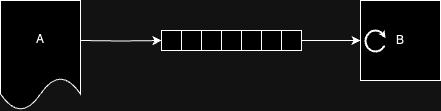

The diagram above was exported from draw.io. Its source (the exported page's mxGraphModel, read from the mxfile embedded in the PNG):
<mxGraphModel dx="2310" dy="719" grid="1" gridSize="10" guides="1" tooltips="1" connect="1" arrows="1" fold="1" page="1" pageScale="1" pageWidth="827" pageHeight="1169" math="0" shadow="0">
  <root>
    <mxCell id="0" />
    <mxCell id="1" parent="0" />
    <mxCell id="NcgrN5pZjgvjvWBQe9y3-1" value="A" style="shape=document;whiteSpace=wrap;html=1;boundedLbl=1;" vertex="1" parent="1">
      <mxGeometry x="200" y="280" width="80" height="110" as="geometry" />
    </mxCell>
    <mxCell id="NcgrN5pZjgvjvWBQe9y3-2" value="" style="edgeStyle=orthogonalEdgeStyle;rounded=0;orthogonalLoop=1;jettySize=auto;html=1;" edge="1" parent="1" target="NcgrN5pZjgvjvWBQe9y3-4">
      <mxGeometry relative="1" as="geometry">
        <mxPoint x="280" y="320" as="sourcePoint" />
      </mxGeometry>
    </mxCell>
    <mxCell id="NcgrN5pZjgvjvWBQe9y3-3" value="" style="group" connectable="0" vertex="1" parent="1">
      <mxGeometry x="361" y="310" width="140" height="20" as="geometry" />
    </mxCell>
    <mxCell id="NcgrN5pZjgvjvWBQe9y3-4" value="&lt;span style=&quot;white-space: pre;&quot;&gt;&#09;&lt;/span&gt;" style="whiteSpace=wrap;html=1;aspect=fixed;" vertex="1" parent="NcgrN5pZjgvjvWBQe9y3-3">
      <mxGeometry width="20" height="20" as="geometry" />
    </mxCell>
    <mxCell id="NcgrN5pZjgvjvWBQe9y3-5" value="&lt;span style=&quot;white-space: pre;&quot;&gt;&#09;&lt;/span&gt;" style="whiteSpace=wrap;html=1;aspect=fixed;" vertex="1" parent="NcgrN5pZjgvjvWBQe9y3-3">
      <mxGeometry x="20" width="20" height="20" as="geometry" />
    </mxCell>
    <mxCell id="NcgrN5pZjgvjvWBQe9y3-6" value="" style="whiteSpace=wrap;html=1;aspect=fixed;" vertex="1" parent="NcgrN5pZjgvjvWBQe9y3-3">
      <mxGeometry x="40" width="20" height="20" as="geometry" />
    </mxCell>
    <mxCell id="NcgrN5pZjgvjvWBQe9y3-7" value="" style="whiteSpace=wrap;html=1;aspect=fixed;" vertex="1" parent="NcgrN5pZjgvjvWBQe9y3-3">
      <mxGeometry x="60" width="20" height="20" as="geometry" />
    </mxCell>
    <mxCell id="NcgrN5pZjgvjvWBQe9y3-8" value="" style="whiteSpace=wrap;html=1;aspect=fixed;" vertex="1" parent="NcgrN5pZjgvjvWBQe9y3-3">
      <mxGeometry x="80" width="20" height="20" as="geometry" />
    </mxCell>
    <mxCell id="NcgrN5pZjgvjvWBQe9y3-9" value="" style="whiteSpace=wrap;html=1;aspect=fixed;" vertex="1" parent="NcgrN5pZjgvjvWBQe9y3-3">
      <mxGeometry x="100" width="20" height="20" as="geometry" />
    </mxCell>
    <mxCell id="NcgrN5pZjgvjvWBQe9y3-10" value="" style="whiteSpace=wrap;html=1;aspect=fixed;" vertex="1" parent="NcgrN5pZjgvjvWBQe9y3-3">
      <mxGeometry x="120" width="20" height="20" as="geometry" />
    </mxCell>
    <mxCell id="NcgrN5pZjgvjvWBQe9y3-11" value="" style="edgeStyle=orthogonalEdgeStyle;rounded=0;orthogonalLoop=1;jettySize=auto;html=1;entryX=0;entryY=0.5;entryDx=0;entryDy=0;" edge="1" parent="1" source="NcgrN5pZjgvjvWBQe9y3-10">
      <mxGeometry relative="1" as="geometry">
        <mxPoint x="560" y="320" as="targetPoint" />
        <Array as="points">
          <mxPoint x="540" y="320" />
          <mxPoint x="540" y="320" />
        </Array>
      </mxGeometry>
    </mxCell>
    <mxCell id="NcgrN5pZjgvjvWBQe9y3-12" value="B" style="whiteSpace=wrap;html=1;aspect=fixed;" vertex="1" parent="1">
      <mxGeometry x="560" y="280" width="80" height="80" as="geometry" />
    </mxCell>
    <mxCell id="NcgrN5pZjgvjvWBQe9y3-13" value="" style="group" connectable="0" vertex="1" parent="1">
      <mxGeometry x="565" y="310" width="17" height="18" as="geometry" />
    </mxCell>
    <mxCell id="NcgrN5pZjgvjvWBQe9y3-14" value="" style="verticalLabelPosition=bottom;verticalAlign=top;html=1;shape=mxgraph.basic.arc;strokeColor=default;strokeWidth=2;startAngle=0.32452187225087364;endAngle=0.14594290316530364;direction=east;allowArrows=1;fillColor=default;gradientColor=none;connectable=1;collapsible=0;backgroundOutline=0;movable=1;rotatable=1;comic=0;" vertex="1" parent="NcgrN5pZjgvjvWBQe9y3-13">
      <mxGeometry width="20" height="21" as="geometry" />
    </mxCell>
    <mxCell id="NcgrN5pZjgvjvWBQe9y3-15" value="" style="endArrow=none;html=1;rounded=0;strokeWidth=2;endFill=0;startArrow=classic;startFill=1;endSize=6;startSize=1;" edge="1" parent="NcgrN5pZjgvjvWBQe9y3-13">
      <mxGeometry width="50" height="50" relative="1" as="geometry">
        <mxPoint x="20" y="7.485835694051003" as="sourcePoint" />
        <mxPoint x="18" y="4.511331444759214" as="targetPoint" />
      </mxGeometry>
    </mxCell>
  </root>
</mxGraphModel>